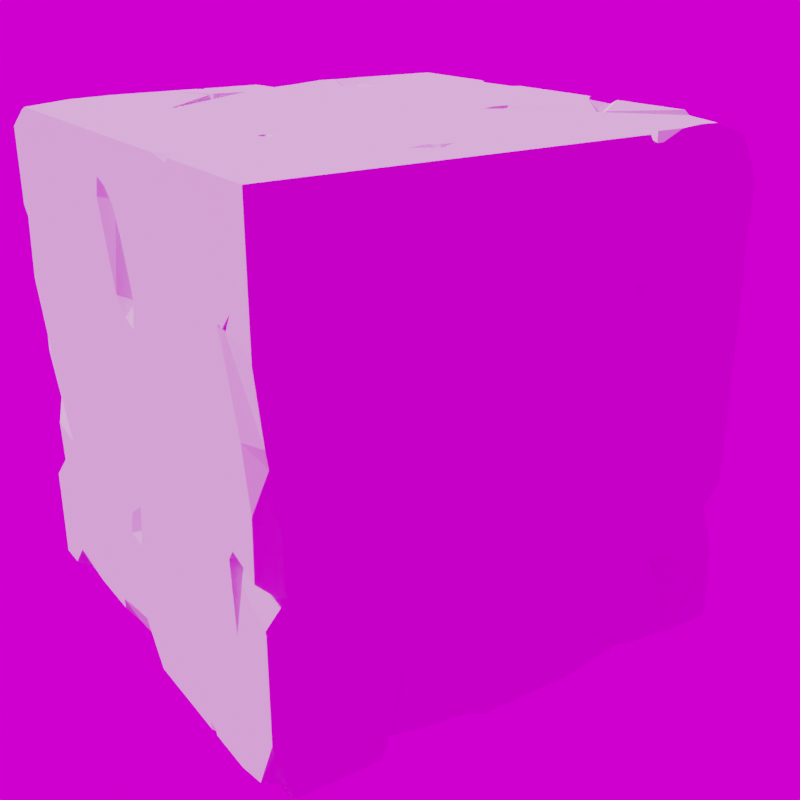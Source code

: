 # Source: node_up11.blend  (saved by Blender 3.3.6; exported with 4.5.12 LTS)
import bpy
from mathutils import Matrix  # noqa: F401  (used for matrix-valued properties, if any)

bpy.ops.wm.read_factory_settings(use_empty=True)
scene = bpy.context.scene
scene.name = 'Scene'

# ---- collections
col_collection = bpy.data.collections.new('Collection'); scene.collection.children.link(col_collection)

# ---- images (referenced by path relative to the original .blend; pixels are not part of the script)
import os
ASSET_DIR = os.environ.get("B2B_ASSET_DIR", "")  # directory of the original .blend (textures are referenced by path, not embedded)
HERE = os.path.dirname(os.path.abspath(__file__))  # packed textures are extracted next to this script under _unpacked/

def load_image(name, relpath, width, height, colorspace="sRGB"):
    """Load a texture the original file referenced (path relative to the .blend, or extracted next to this script)."""
    p = next((c for c in (os.path.join(HERE, relpath), os.path.join(ASSET_DIR, relpath)) if relpath and os.path.exists(c)), "")
    if p:
        img = bpy.data.images.load(p, check_existing=True)
        img.name = name
    else:  # same state as the original file: an image datablock whose file is absent (Cycles renders it pink)
        img = bpy.data.images.new(name, width, height)
        img.source = "FILE"
        img.filepath = "//" + (relpath or name)
    img.colorspace_settings.name = colorspace
    return img
img_indoor___studio022_hdr = load_image('Indoor - Studio022.hdr', 'Indoor - Studio022.hdr', 1024, 1024, 'Linear Rec.709')

# ---- node groups
ng_blur = bpy.data.node_groups.new('Blur', 'ShaderNodeTree')
_s = ng_blur.interface.new_socket(name='Color', in_out='OUTPUT', socket_type='NodeSocketColor')
_s.default_value = (0.0, 0.0, 0.0, 0.0)
_s = ng_blur.interface.new_socket(name='UV', in_out='INPUT', socket_type='NodeSocketVector')
_s.min_value = 0.0
_s.max_value = 1.0
_s.hide_value = True
_s = ng_blur.interface.new_socket(name='Strength', in_out='INPUT', socket_type='NodeSocketFloat')
_s.subtype = 'FACTOR'
_s.min_value = 0.0
_s.max_value = 1.0
_N = ng_blur.nodes; _L = ng_blur.links
n0 = _N.new('NodeGroupOutput'); n0.name = 'Group Output'; n0.location = (359, 0)
n1 = _N.new('ShaderNodeMix'); n1.name = 'Mix'; n1.location = (-17, 103)
n1.data_type = 'RGBA'
n1.blend_type = 'SUBTRACT'
n1.inputs[0].default_value = 1.0
n2 = _N.new('ShaderNodeTexNoise'); n2.name = 'Noise Texture'; n2.location = (-187, 137)
n2.inputs[2].default_value = 1e+04
n2.inputs[3].default_value = 8.0
n2.inputs[8].default_value = 200.0
n3 = _N.new('ShaderNodeMix'); n3.name = 'Mix.001'; n3.location = (176, -4)
n3.data_type = 'RGBA'
n3.blend_type = 'ADD'
n4 = _N.new('NodeGroupInput'); n4.name = 'Group Input'; n4.location = (-374, -66)
n5 = _N.new('ShaderNodeMath'); n5.name = 'Math'; n5.location = (-90, -137)
n5.operation = 'DIVIDE'
n5.inputs[1].default_value = 2.0
n5.inputs[2].default_value = 0.0
_L.new(n3.outputs[2], n0.inputs[0])
_L.new(n2.outputs[1], n1.inputs[6])
_L.new(n1.outputs[2], n3.inputs[7])
_L.new(n4.outputs[0], n2.inputs[0])
_L.new(n4.outputs[0], n3.inputs[6])
_L.new(n4.outputs[1], n5.inputs[0])
_L.new(n5.outputs[0], n3.inputs[0])
n0.is_active_output = True
ng_white_balance = bpy.data.node_groups.new('White Balance', 'ShaderNodeTree')
_s = ng_white_balance.interface.new_socket(name='Image', in_out='OUTPUT', socket_type='NodeSocketColor')
_s = ng_white_balance.interface.new_socket(name='Image', in_out='INPUT', socket_type='NodeSocketColor')
_s.default_value = (1.0, 1.0, 1.0, 1.0)
_s = ng_white_balance.interface.new_socket(name='Use Temperature', in_out='INPUT', socket_type='NodeSocketFloat')
_s.subtype = 'FACTOR'
_s.default_value = 1.0
_s.min_value = 0.0
_s.max_value = 1.0
_s = ng_white_balance.interface.new_socket(name='Color Multiplier', in_out='INPUT', socket_type='NodeSocketColor')
_s.default_value = (1.0, 1.0, 1.0, 1.0)
_s = ng_white_balance.interface.new_socket(name='Temperature', in_out='INPUT', socket_type='NodeSocketFloat')
_s.default_value = 6500.0
_s.min_value = 1000.0
_s.max_value = 1.3e+04
_s = ng_white_balance.interface.new_socket(name='Tint', in_out='INPUT', socket_type='NodeSocketFloat')
_s.min_value = -100.0
_s.max_value = 100.0
_s = ng_white_balance.interface.new_socket(name='Saturation', in_out='INPUT', socket_type='NodeSocketFloat')
_s.subtype = 'FACTOR'
_s.default_value = 1.0
_s.min_value = 0.0
_s.max_value = 1.0
_N = ng_white_balance.nodes; _L = ng_white_balance.links
n0 = _N.new('ShaderNodeMath'); n0.name = 'Math.018'; n0.location = (-64, -635)
n0.operation = 'DIVIDE'
n0.inputs[1].default_value = 200.0
n0.inputs[2].default_value = 0.0
n1 = _N.new('ShaderNodeMath'); n1.name = 'Math.021'; n1.location = (-264, -636)
n1.inputs[1].default_value = 100.0
n1.inputs[2].default_value = 0.0
n2 = _N.new('ShaderNodeValToRGB'); n2.name = 'ColorRamp'; n2.location = (152, -582)
while len(n2.color_ramp.elements) > 1: n2.color_ramp.elements.remove(n2.color_ramp.elements[-1])
n2.color_ramp.elements[0].position = 0.0; n2.color_ramp.elements[0].color = (0.3097, 0.9826, 0.3097, 1.0)
_e = n2.color_ramp.elements.new(0.5); _e.color = (1.0, 1.0, 1.0, 1.0)
_e = n2.color_ramp.elements.new(1.0); _e.color = (1.0, 0.45, 1.0, 1.0)
n3 = _N.new('ShaderNodeMix'); n3.name = 'Mix.002'; n3.location = (485, -423)
n3.data_type = 'RGBA'
n3.blend_type = 'MULTIPLY'
n3.inputs[0].default_value = 1.0
n4 = _N.new('ShaderNodeBlackbody'); n4.name = 'Blackbody'; n4.location = (-252, -518)
n5 = _N.new('ShaderNodeMix'); n5.name = 'Mix.003'; n5.location = (674, -249)
n5.data_type = 'RGBA'
n5.blend_type = 'MULTIPLY'
n5.inputs[0].default_value = 1.0
n6 = _N.new('NodeGroupOutput'); n6.name = 'Group Output'; n6.location = (1200, -30)
n7 = _N.new('ShaderNodeMix'); n7.name = 'Mix'; n7.location = (952, -13)
n7.data_type = 'RGBA'
n8 = _N.new('ShaderNodeMix'); n8.name = 'Mix.001'; n8.location = (407, 21)
n8.data_type = 'RGBA'
n8.blend_type = 'MULTIPLY'
n8.inputs[0].default_value = 1.0
n9 = _N.new('ShaderNodeHueSaturation'); n9.name = 'Hue Saturation Value'; n9.location = (283, -260)
n9.inputs[0].default_value = 0.0
n9.inputs[1].default_value = 0.0
n10 = _N.new('ShaderNodeMath'); n10.name = 'Math'; n10.location = (12, -328)
n10.width = 196
n10.operation = 'SUBTRACT'
n10.use_clamp = True
n10.inputs[0].default_value = 1.0
n10.inputs[2].default_value = 0.0
n11 = _N.new('NodeGroupInput'); n11.name = 'Group Input'; n11.location = (-484, -302)
_L.new(n11.outputs[3], n4.inputs[0])
_L.new(n11.outputs[4], n1.inputs[0])
_L.new(n1.outputs[0], n0.inputs[0])
_L.new(n0.outputs[0], n2.inputs[0])
_L.new(n9.outputs[0], n5.inputs[6])
_L.new(n3.outputs[2], n5.inputs[7])
_L.new(n11.outputs[0], n9.inputs[4])
_L.new(n4.outputs[0], n3.inputs[7])
_L.new(n2.outputs[0], n3.inputs[6])
_L.new(n11.outputs[5], n10.inputs[1])
_L.new(n10.outputs[0], n9.inputs[3])
_L.new(n11.outputs[1], n7.inputs[0])
_L.new(n11.outputs[2], n8.inputs[7])
_L.new(n11.outputs[0], n8.inputs[6])
_L.new(n8.outputs[2], n7.inputs[6])
_L.new(n5.outputs[2], n7.inputs[7])
_L.new(n7.outputs[2], n6.inputs[0])
n6.is_active_output = True
ng_fe = bpy.data.node_groups.new('fe', 'GeometryNodeTree')
_s = ng_fe.interface.new_socket(name='Geometry', in_out='OUTPUT', socket_type='NodeSocketGeometry')
_s = ng_fe.interface.new_socket(name='Geometry', in_out='INPUT', socket_type='NodeSocketGeometry')
ng_fe.is_modifier = True
_N = ng_fe.nodes; _L = ng_fe.links
n0 = _N.new('GeometryNodeMeshBoolean'); n0.name = 'Mesh Boolean'; n0.location = (785, 288)
n0.operation = 'INTERSECT'
n0.solver = 'EXACT'
n1 = _N.new('GeometryNodeSubdivideMesh'); n1.name = 'Subdivide Mesh'; n1.location = (-146, 315)
n1.inputs[1].default_value = 0
n2 = _N.new('GeometryNodeSetPosition'); n2.name = 'Set Position'; n2.location = (595, 68)
n3 = _N.new('GeometryNodeSubdivisionSurface'); n3.name = 'Subdivision Surface'; n3.location = (-804, 563)
n3.inputs[1].default_value = 3
n3.inputs[2].default_value = 0.5
n3.inputs[4].default_value = False
n4 = _N.new('GeometryNodeSetPosition'); n4.name = 'Set Position.001'; n4.location = (-516, 555)
n5 = _N.new('NodeGroupInput'); n5.name = 'Group Input'; n5.location = (-1288, -9)
n6 = _N.new('ShaderNodeVectorMath'); n6.name = 'Vector Math'; n6.location = (153, -87)
n6.operation = 'MULTIPLY'
n7 = _N.new('GeometryNodeInputNormal'); n7.name = 'Normal'; n7.location = (-613, -119)
n7.legacy_corner_normals = True
n8 = _N.new('ShaderNodeMath'); n8.name = 'Math.001'; n8.location = (-298, -579)
n8.operation = 'POWER'
n8.inputs[1].default_value = 2.7
n9 = _N.new('ShaderNodeVectorMath'); n9.name = 'Vector Math.001'; n9.location = (160, -328)
n9.operation = 'MULTIPLY'
n10 = _N.new('ShaderNodeVectorMath'); n10.name = 'Vector Math.002'; n10.location = (375, -69)
n10.operation = 'WRAP'
n11 = _N.new('ShaderNodeTexWhiteNoise'); n11.name = 'White Noise Texture'; n11.location = (-585, -368)
n11.noise_dimensions = '4D'
n11.inputs[1].default_value = 16.6
n12 = _N.new('ShaderNodeTexWhiteNoise'); n12.name = 'White Noise Texture.001'; n12.location = (-585, -625)
n12.noise_dimensions = '4D'
n12.inputs[1].default_value = 17.0
n13 = _N.new('ShaderNodeTexNoise'); n13.name = 'Noise Texture'; n13.location = (-1050, -298)
n13.noise_dimensions = '4D'
n13.inputs[1].default_value = 16.1
n13.inputs[2].default_value = 8.9
n13.inputs[3].default_value = 10.1
n13.inputs[4].default_value = 0.7583
n13.inputs[8].default_value = 12.0
n14 = _N.new('ShaderNodeMath'); n14.name = 'Math'; n14.location = (-334, -329)
n14.operation = 'POWER'
n14.inputs[1].default_value = -1.4
n15 = _N.new('ShaderNodeMix'); n15.name = 'Mix'; n15.location = (-817, -206)
n15.data_type = 'RGBA'
n15.blend_type = 'SUBTRACT'
n15.inputs[0].default_value = 1.0
n16 = _N.new('NodeGroupOutput'); n16.name = 'Group Output'; n16.location = (1305, 333)
n17 = _N.new('GeometryNodeSetMaterial'); n17.name = 'Set Material'; n17.location = (1066, 347)
_L.new(n7.outputs[0], n6.inputs[0])
_L.new(n2.outputs[0], n0.inputs[1])
_L.new(n10.outputs[0], n2.inputs[3])
_L.new(n17.outputs[0], n16.inputs[0])
_L.new(n3.outputs[0], n4.inputs[0])
_L.new(n1.outputs[0], n2.inputs[0])
_L.new(n4.outputs[0], n1.inputs[0])
_L.new(n5.outputs[0], n3.inputs[0])
_L.new(n5.outputs[0], n0.inputs[1])
_L.new(n11.outputs[1], n14.inputs[0])
_L.new(n14.outputs[0], n6.inputs[1])
_L.new(n12.outputs[1], n8.inputs[0])
_L.new(n8.outputs[0], n9.inputs[1])
_L.new(n7.outputs[0], n9.inputs[0])
_L.new(n6.outputs[0], n10.inputs[0])
_L.new(n9.outputs[0], n10.inputs[1])
_L.new(n8.outputs[0], n9.inputs[3])
_L.new(n9.outputs[0], n10.inputs[3])
_L.new(n15.outputs[2], n10.inputs[2])
_L.new(n13.outputs[1], n15.inputs[6])
_L.new(n0.outputs[0], n17.inputs[0])
n16.is_active_output = True
ng_edged = bpy.data.node_groups.new('edged', 'GeometryNodeTree')
_s = ng_edged.interface.new_socket(name='Geometry', in_out='OUTPUT', socket_type='NodeSocketGeometry')
_s = ng_edged.interface.new_socket(name='Geometry', in_out='INPUT', socket_type='NodeSocketGeometry')
ng_edged.is_modifier = True
_N = ng_edged.nodes; _L = ng_edged.links
n0 = _N.new('GeometryNodeInputNormal'); n0.name = 'Normal'; n0.location = (-613, -119)
n0.legacy_corner_normals = True
n1 = _N.new('GeometryNodeMeshBoolean'); n1.name = 'Mesh Boolean'; n1.location = (264, 288)
n1.operation = 'INTERSECT'
n1.solver = 'EXACT'
n2 = _N.new('GeometryNodeSubdivideMesh'); n2.name = 'Subdivide Mesh'; n2.location = (-146, 315)
n2.inputs[1].default_value = 0
n3 = _N.new('ShaderNodeMath'); n3.name = 'Math'; n3.location = (-417, -216)
n3.operation = 'POWER'
n3.inputs[1].default_value = 4.3
n4 = _N.new('ShaderNodeTexNoise'); n4.name = 'Noise Texture'; n4.location = (-630, -267)
n4.noise_dimensions = '4D'
n4.inputs[1].default_value = 3.3
n4.inputs[3].default_value = 0.0
n4.inputs[4].default_value = 0.7417
n4.inputs[8].default_value = 1.0
n5 = _N.new('GeometryNodeSetPosition'); n5.name = 'Set Position'; n5.location = (74, 68)
n6 = _N.new('GeometryNodeSubdivisionSurface'); n6.name = 'Subdivision Surface'; n6.location = (-804, 563)
n6.inputs[1].default_value = 3
n6.inputs[2].default_value = 0.5
n6.inputs[4].default_value = False
n7 = _N.new('GeometryNodeSetPosition'); n7.name = 'Set Position.001'; n7.location = (-516, 555)
n8 = _N.new('NodeGroupInput'); n8.name = 'Group Input'; n8.location = (-1288, -9)
n9 = _N.new('ShaderNodeVectorMath'); n9.name = 'Vector Math'; n9.location = (-159, -63)
n9.operation = 'MULTIPLY'
n10 = _N.new('NodeGroupOutput'); n10.name = 'Group Output'; n10.location = (855, 250)
n11 = _N.new('GeometryNodeSetMaterial'); n11.name = 'Set Material'; n11.location = (576, 297)
_L.new(n4.outputs[1], n3.inputs[0])
_L.new(n0.outputs[0], n9.inputs[0])
_L.new(n5.outputs[0], n1.inputs[1])
_L.new(n3.outputs[0], n9.inputs[1])
_L.new(n9.outputs[0], n5.inputs[3])
_L.new(n11.outputs[0], n10.inputs[0])
_L.new(n6.outputs[0], n7.inputs[0])
_L.new(n2.outputs[0], n5.inputs[0])
_L.new(n7.outputs[0], n2.inputs[0])
_L.new(n8.outputs[0], n6.inputs[0])
_L.new(n8.outputs[0], n1.inputs[1])
_L.new(n1.outputs[0], n11.inputs[0])
n10.is_active_output = True

# ---- world
world_indoor___studio022 = bpy.data.worlds.new('Indoor - Studio022'); scene.world = world_indoor___studio022
world_indoor___studio022.use_nodes = True; world_indoor___studio022.node_tree.nodes.clear()
_N = world_indoor___studio022.node_tree.nodes; _L = world_indoor___studio022.node_tree.links
n0 = _N.new('ShaderNodeBackground'); n0.name = 'Background'; n0.location = (300, 0)
n1 = _N.new('ShaderNodeOutputWorld'); n1.name = 'World Output'; n1.location = (500, 0)
n2 = _N.new('ShaderNodeMapping'); n2.name = 'Mapping'; n2.location = (-600, 0)
n3 = _N.new('ShaderNodeTexCoord'); n3.name = 'Texture Coordinate'; n3.location = (-800, 0)
n4 = _N.new('ShaderNodeTexEnvironment'); n4.name = 'World HDRI Tex'; n4.location = (-200, 0)
n4.image = img_indoor___studio022_hdr
n5 = _N.new('ShaderNodeGroup'); n5.name = 'Group'; n5.location = (-400, 0)
n5.node_tree = ng_blur
n5.inputs[1].default_value = 0.0
n6 = _N.new('ShaderNodeGroup'); n6.name = 'Group.001'; n6.location = (100, 0)
n6.node_tree = ng_white_balance
n6.inputs[1].default_value = 1.0
n6.inputs[2].default_value = (1.0, 1.0, 1.0, 1.0)
n6.inputs[3].default_value = 6500.0
n6.inputs[4].default_value = 0.0
n6.inputs[5].default_value = 1.0
_L.new(n0.outputs[0], n1.inputs[0])
_L.new(n3.outputs[0], n2.inputs[0])
_L.new(n2.outputs[0], n5.inputs[0])
_L.new(n5.outputs[0], n4.inputs[0])
_L.new(n4.outputs[0], n6.inputs[0])
_L.new(n6.outputs[0], n0.inputs[0])
n1.is_active_output = True
world_indoor___studio022.use_sun_shadow = False
world_indoor___studio022.sun_shadow_jitter_overblur = 0.0

# ---- cameras
cam_camera = bpy.data.cameras.new('Camera')
cam_camera.passepartout_alpha = 0.95
cam_camera.show_name = True

# ---- meshes
me_cube_001 = bpy.data.meshes.new('Cube.001')
me_cube_001.from_pydata([(-1.0, -1.0, -1.0), (-1.0, -1.0, 1.0), (-1.0, 1.0, -1.0), (-1.0, 1.0, 1.0), (1.0, -1.0, -1.0), (1.0, -1.0, 1.0), (1.0, 1.0, -1.0), (1.0, 1.0, 1.0)], [], [(0, 1, 3, 2), (2, 3, 7, 6), (6, 7, 5, 4), (4, 5, 1, 0), (2, 6, 4, 0), (7, 3, 1, 5)])
_uv = me_cube_001.uv_layers.new(name='UVMap')
_uv.uv.foreach_set('vector', [0.375, 0.0, 0.625, 0.0, 0.625, 0.25, 0.375, 0.25, 0.375, 0.25, 0.625, 0.25, 0.625, 0.5, 0.375, 0.5, 0.375, 0.5, 0.625, 0.5, 0.625, 0.75, 0.375, 0.75, 0.375, 0.75, 0.625, 0.75, 0.625, 1.0, 0.375, 1.0, 0.125, 0.5, 0.375, 0.5, 0.375, 0.75, 0.125, 0.75, 0.625, 0.5, 0.875, 0.5, 0.875, 0.75, 0.625, 0.75])
me_cube_001.use_remesh_fix_poles = True
me_cube_001.use_remesh_preserve_attributes = False
me_cube_001.update()
me_cube_002 = bpy.data.meshes.new('Cube.002')
me_cube_002.from_pydata([(-1.0, -1.0, -1.0), (-1.0, -1.0, 1.0), (-1.0, 1.0, -1.0), (-1.0, 1.0, 1.0), (1.0, -1.0, -1.0), (1.0, -1.0, 1.0), (1.0, 1.0, -1.0), (1.0, 1.0, 1.0)], [], [(0, 1, 3, 2), (2, 3, 7, 6), (6, 7, 5, 4), (4, 5, 1, 0), (2, 6, 4, 0), (7, 3, 1, 5)])
_uv = me_cube_002.uv_layers.new(name='UVMap')
_uv.uv.foreach_set('vector', [0.375, 0.0, 0.625, 0.0, 0.625, 0.25, 0.375, 0.25, 0.375, 0.25, 0.625, 0.25, 0.625, 0.5, 0.375, 0.5, 0.375, 0.5, 0.625, 0.5, 0.625, 0.75, 0.375, 0.75, 0.375, 0.75, 0.625, 0.75, 0.625, 1.0, 0.375, 1.0, 0.125, 0.5, 0.375, 0.5, 0.375, 0.75, 0.125, 0.75, 0.625, 0.5, 0.875, 0.5, 0.875, 0.75, 0.625, 0.75])
me_cube_002.use_remesh_fix_poles = True
me_cube_002.use_remesh_preserve_attributes = False
me_cube_002.update()

# ---- objects
ob_cube = bpy.data.objects.new('Cube', me_cube_001)
ob_cube_001 = bpy.data.objects.new('Cube.001', me_cube_002)
ob_mastercamera = bpy.data.objects.new('MasterCamera', cam_camera)

# ---- transforms, parenting, visibility, modifiers, constraints
ob_cube.location = (-6.479, -3.948, -0.06304)
_m = ob_cube.modifiers.new('GeometryNodes', 'NODES')
_m.node_group = ng_fe
ob_cube_001.location = (-1.961, -3.948, -0.06304)
_m = ob_cube_001.modifiers.new('GeometryNodes', 'NODES')
_m.node_group = ng_edged
ob_mastercamera.location = (-4.234, -0.3973, 1.487)
ob_mastercamera.rotation_euler = (1.186, 0.000793, 2.546)
ob_mastercamera.scale = (1.0, 1.0, 1.0)

# ---- collection membership
col_collection.objects.link(ob_cube)
col_collection.objects.link(ob_cube_001)
col_collection.objects.link(ob_mastercamera)

# ---- scene / render settings (as saved in the file)
scene.camera = ob_mastercamera
scene.frame_start = 1; scene.frame_end = 250; scene.frame_set(1)
scene.render.engine = 'BLENDER_WORKBENCH'
scene.render.resolution_x = 200
scene.render.resolution_y = 200
scene.render.film_transparent = True
scene.cycles.sampling_pattern = 'TABULATED_SOBOL'
scene.cycles.use_light_tree = False
scene.view_settings.view_transform = 'Filmic'
bpy.context.view_layer.update()

# ---- added for rendering (the .blend has no usable light): sun
light_auto_sun = bpy.data.lights.new('AutoSun', 'SUN')
light_auto_sun.energy = 3.0
light_auto_sun.angle = 0.0523599
ob_auto_sun = bpy.data.objects.new('AutoSun', light_auto_sun)
scene.collection.objects.link(ob_auto_sun)
ob_auto_sun.rotation_euler = (0.872665, 0.174533, 0.523599)
bpy.context.view_layer.update()
